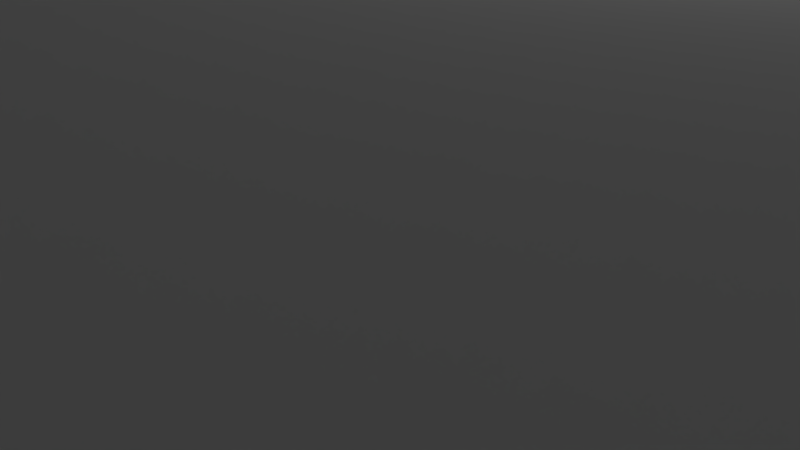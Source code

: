 # Source: right_pier.blend  (saved by Blender 2.79.0; exported with 4.5.12 LTS)
import bpy
from mathutils import Matrix  # noqa: F401  (used for matrix-valued properties, if any)

bpy.ops.wm.read_factory_settings(use_empty=True)
scene = bpy.context.scene
scene.name = 'Scene'

# ---- collections
col_collection_1 = bpy.data.collections.new('Collection 1'); scene.collection.children.link(col_collection_1)

# ---- world
world_world = bpy.data.worlds.new('World'); scene.world = world_world
world_world.color = (0.05088, 0.05088, 0.05088)
world_world.use_sun_shadow = False
world_world.sun_shadow_jitter_overblur = 0.0
world_world.cycles.sampling_method = 'MANUAL'

# ---- cameras
cam_camera = bpy.data.cameras.new('Camera')
cam_camera.clip_end = 100.0
cam_camera.lens = 35.0
cam_camera.sensor_width = 32.0
cam_camera.sensor_height = 18.0
cam_camera.ortho_scale = 7.314
cam_camera.dof.focus_distance = 0.0
cam_camera.dof.aperture_fstop = 128.0

# ---- lights
light_lamp = bpy.data.lights.new('Lamp', 'POINT')
light_lamp.transmission_factor = 0.0
light_lamp.cutoff_distance = 30.0
light_lamp.energy = 100.0
light_lamp.shadow_buffer_clip_start = 1.001
light_lamp.shadow_soft_size = 0.1
light_lamp.shadow_maximum_resolution = 0.006
light_lamp.use_absolute_resolution = True

# ---- meshes
me_cube_025 = bpy.data.meshes.new('Cube.025')
me_cube_025.from_pydata([(-1.0, -1.0, -1.0), (-1.0, -1.0, 1.0), (-1.0, 1.0, -1.0), (-1.0, 1.0, 1.0), (1.0, -1.0, -1.0), (1.0, -1.0, 1.0), (1.0, 1.0, -1.0), (1.0, 1.0, 1.0)], [], [(0, 1, 3, 2), (2, 3, 7, 6), (6, 7, 5, 4), (4, 5, 1, 0), (2, 6, 4, 0), (7, 3, 1, 5)])
me_cube_025.use_remesh_preserve_volume = False
me_cube_025.use_remesh_preserve_attributes = False
me_cube_025.use_mirror_vertex_groups = False
me_cube_025.update()
me_cube_003 = bpy.data.meshes.new('Cube.003')
me_cube_003.from_pydata([(-1.0, -1.0, -1.0), (-1.0, -1.0, 1.0), (-1.0, 1.0, -1.0), (-1.0, 1.0, 1.0), (1.0, -1.0, -1.0), (1.0, -1.0, 1.0), (1.0, 1.0, -1.0), (1.0, 1.0, 1.0)], [], [(0, 1, 3, 2), (2, 3, 7, 6), (6, 7, 5, 4), (4, 5, 1, 0), (2, 6, 4, 0), (7, 3, 1, 5)])
me_cube_003.use_remesh_preserve_volume = False
me_cube_003.use_remesh_preserve_attributes = False
me_cube_003.use_mirror_vertex_groups = False
me_cube_003.update()
me_cube_002 = bpy.data.meshes.new('Cube.002')
me_cube_002.from_pydata([(-1.0, -1.0, -1.0), (-1.0, -1.0, 1.0), (-1.0, 1.0, -1.0), (-1.0, 1.0, 1.0), (1.0, -1.0, -1.0), (1.0, -1.0, 1.0), (1.0, 1.0, -1.0), (1.0, 1.0, 1.0)], [], [(0, 1, 3, 2), (2, 3, 7, 6), (6, 7, 5, 4), (4, 5, 1, 0), (2, 6, 4, 0), (7, 3, 1, 5)])
me_cube_002.use_remesh_preserve_volume = False
me_cube_002.use_remesh_preserve_attributes = False
me_cube_002.use_mirror_vertex_groups = False
me_cube_002.update()
me_cube_004 = bpy.data.meshes.new('Cube.004')
me_cube_004.from_pydata([(-1.0, -1.0, -1.0), (-1.0, -1.0, 1.0), (-1.0, 1.0, -1.0), (-1.0, 1.0, 1.0), (1.0, -1.0, -1.0), (1.0, -1.0, 1.0), (1.0, 1.0, -1.0), (1.0, 1.0, 1.0)], [], [(0, 1, 3, 2), (2, 3, 7, 6), (6, 7, 5, 4), (4, 5, 1, 0), (2, 6, 4, 0), (7, 3, 1, 5)])
me_cube_004.use_remesh_preserve_volume = False
me_cube_004.use_remesh_preserve_attributes = False
me_cube_004.use_mirror_vertex_groups = False
me_cube_004.update()
me_cube_012 = bpy.data.meshes.new('Cube.012')
me_cube_012.from_pydata([(0.95, -0.8333, -0.04545), (0.95, -0.8333, 0.8636), (0.95, 0.8333, -0.04545), (0.95, 0.8333, 0.8636), (-0.95, -0.8333, -0.04545), (-0.95, -0.8333, 0.8636), (-0.95, 0.8333, -0.04545), (-0.95, 0.8333, 0.8636), (-1.0, -1.0, -1.0), (-1.0, -1.0, 1.0), (-1.0, 1.0, -1.0), (-1.0, 1.0, 1.0), (1.0, -1.0, -1.0), (1.0, -1.0, 1.0), (1.0, 1.0, -1.0), (1.0, 1.0, 1.0), (-1.0, 0.8333, 0.8636), (-1.0, -0.8333, -0.04545), (-1.0, 0.8333, -0.04545), (-1.0, -0.8333, 0.8636), (1.0, 0.8333, 0.8636), (1.0, -0.8333, -0.04545), (1.0, 0.8333, -0.04545), (1.0, -0.8333, 0.8636), (0.85, -1.0, 0.9697), (0.85, 1.0, 0.9697), (-0.85, 1.0, -1.0), (-0.85, -1.0, -1.0), (-0.85, -1.0, 0.9697), (-0.85, 1.0, 0.9697), (0.85, 1.0, -1.0), (0.85, -1.0, -1.0)], [], [(0, 2, 3, 1), (2, 22, 20, 3), (2, 0, 21, 22), (6, 4, 5, 7), (4, 17, 19, 5), (7, 5, 19, 16), (8, 9, 19, 17, 18, 10), (10, 11, 15, 14, 30, 25, 29, 26), (14, 15, 20, 22, 21, 12), (12, 13, 9, 8, 27, 28, 24, 31), (10, 26, 27, 8), (15, 11, 9, 13), (18, 6, 7, 16), (10, 18, 16, 19, 9, 11), (17, 4, 6, 18), (12, 21, 23, 20, 15, 13), (21, 0, 1, 23), (23, 1, 3, 20), (24, 25, 30, 31), (29, 28, 27, 26), (31, 30, 14, 12), (25, 24, 28, 29)])
me_cube_012.use_remesh_preserve_volume = False
me_cube_012.use_remesh_preserve_attributes = False
me_cube_012.use_mirror_vertex_groups = False
me_cube_012.update()
me_cube_014 = bpy.data.meshes.new('Cube.014')
me_cube_014.from_pydata([(-1.0, -1.0, -1.0), (-1.0, -1.0, 1.0), (-1.0, 1.0, -1.0), (-1.0, 1.0, 1.0), (1.0, -1.0, -1.0), (1.0, -1.0, 1.0), (1.0, 1.0, -1.0), (1.0, 1.0, 1.0)], [], [(0, 1, 3, 2), (2, 3, 7, 6), (6, 7, 5, 4), (4, 5, 1, 0), (2, 6, 4, 0), (7, 3, 1, 5)])
me_cube_014.use_remesh_preserve_volume = False
me_cube_014.use_remesh_preserve_attributes = False
me_cube_014.use_mirror_vertex_groups = False
me_cube_014.update()
me_cube_015 = bpy.data.meshes.new('Cube.015')
me_cube_015.from_pydata([(-1.0, -1.0, -1.0), (-1.0, -1.0, 1.0), (-1.0, 1.0, -1.0), (-1.0, 1.0, 1.0), (1.0, -1.0, -1.0), (1.0, -1.0, 1.0), (1.0, 1.0, -1.0), (1.0, 1.0, 1.0)], [], [(0, 1, 3, 2), (2, 3, 7, 6), (6, 7, 5, 4), (4, 5, 1, 0), (2, 6, 4, 0), (7, 3, 1, 5)])
me_cube_015.use_remesh_preserve_volume = False
me_cube_015.use_remesh_preserve_attributes = False
me_cube_015.use_mirror_vertex_groups = False
me_cube_015.update()
me_cube_016 = bpy.data.meshes.new('Cube.016')
me_cube_016.from_pydata([(-1.0, -1.0, -1.0), (-1.0, -1.0, 1.0), (-1.0, 1.0, -1.0), (-1.0, 1.0, 1.0), (1.0, -1.0, -1.0), (1.0, -1.0, 1.0), (1.0, 1.0, -1.0), (1.0, 1.0, 1.0)], [], [(0, 1, 3, 2), (2, 3, 7, 6), (6, 7, 5, 4), (4, 5, 1, 0), (2, 6, 4, 0), (7, 3, 1, 5)])
me_cube_016.use_remesh_preserve_volume = False
me_cube_016.use_remesh_preserve_attributes = False
me_cube_016.use_mirror_vertex_groups = False
me_cube_016.update()
me_cube_017 = bpy.data.meshes.new('Cube.017')
me_cube_017.from_pydata([(-1.0, -1.0, -1.0), (-1.0, -1.0, 1.0), (-1.0, 1.0, -1.0), (-1.0, 1.0, 1.0), (1.0, -1.0, -1.0), (1.0, -1.0, 1.0), (1.0, 1.0, -1.0), (1.0, 1.0, 1.0)], [], [(0, 1, 3, 2), (2, 3, 7, 6), (6, 7, 5, 4), (4, 5, 1, 0), (2, 6, 4, 0), (7, 3, 1, 5)])
me_cube_017.use_remesh_preserve_volume = False
me_cube_017.use_remesh_preserve_attributes = False
me_cube_017.use_mirror_vertex_groups = False
me_cube_017.update()
me_cube_018 = bpy.data.meshes.new('Cube.018')
me_cube_018.from_pydata([(-1.0, -1.0, -1.0), (-1.0, -1.0, 1.0), (-1.0, 1.0, -1.0), (-1.0, 1.0, 1.0), (1.0, -1.0, -1.0), (1.0, -1.0, 1.0), (1.0, 1.0, -1.0), (1.0, 1.0, 1.0)], [], [(0, 1, 3, 2), (2, 3, 7, 6), (6, 7, 5, 4), (4, 5, 1, 0), (2, 6, 4, 0), (7, 3, 1, 5)])
me_cube_018.use_remesh_preserve_volume = False
me_cube_018.use_remesh_preserve_attributes = False
me_cube_018.use_mirror_vertex_groups = False
me_cube_018.update()
me_cube_019 = bpy.data.meshes.new('Cube.019')
me_cube_019.from_pydata([(-1.0, -1.0, -1.0), (-1.0, -1.0, 1.0), (-1.0, 1.0, -1.0), (-1.0, 1.0, 1.0), (1.0, -1.0, -1.0), (1.0, -1.0, 1.0), (1.0, 1.0, -1.0), (1.0, 1.0, 1.0)], [], [(0, 1, 3, 2), (2, 3, 7, 6), (6, 7, 5, 4), (4, 5, 1, 0), (2, 6, 4, 0), (7, 3, 1, 5)])
me_cube_019.use_remesh_preserve_volume = False
me_cube_019.use_remesh_preserve_attributes = False
me_cube_019.use_mirror_vertex_groups = False
me_cube_019.update()
me_cube_020 = bpy.data.meshes.new('Cube.020')
me_cube_020.from_pydata([(-1.0, -1.0, -1.0), (-1.0, -1.0, 1.0), (-1.0, 1.0, -1.0), (-1.0, 1.0, 1.0), (1.0, -1.0, -1.0), (1.0, -1.0, 1.0), (1.0, 1.0, -1.0), (1.0, 1.0, 1.0)], [], [(0, 1, 3, 2), (2, 3, 7, 6), (6, 7, 5, 4), (4, 5, 1, 0), (2, 6, 4, 0), (7, 3, 1, 5)])
me_cube_020.use_remesh_preserve_volume = False
me_cube_020.use_remesh_preserve_attributes = False
me_cube_020.use_mirror_vertex_groups = False
me_cube_020.update()
me_cube_021 = bpy.data.meshes.new('Cube.021')
me_cube_021.from_pydata([(-1.0, -1.0, -1.0), (-1.0, -1.0, 1.0), (-1.0, 1.0, -1.0), (-1.0, 1.0, 1.0), (1.0, -1.0, -1.0), (1.0, -1.0, 1.0), (1.0, 1.0, -1.0), (1.0, 1.0, 1.0)], [], [(0, 1, 3, 2), (2, 3, 7, 6), (6, 7, 5, 4), (4, 5, 1, 0), (2, 6, 4, 0), (7, 3, 1, 5)])
me_cube_021.use_remesh_preserve_volume = False
me_cube_021.use_remesh_preserve_attributes = False
me_cube_021.use_mirror_vertex_groups = False
me_cube_021.update()
me_cube_022 = bpy.data.meshes.new('Cube.022')
me_cube_022.from_pydata([(-1.0, -1.0, -1.0), (-1.0, -1.0, 1.0), (-1.0, 1.0, -1.0), (-1.0, 1.0, 1.0), (1.0, -1.0, -1.0), (1.0, -1.0, 1.0), (1.0, 1.0, -1.0), (1.0, 1.0, 1.0)], [], [(0, 1, 3, 2), (2, 3, 7, 6), (6, 7, 5, 4), (4, 5, 1, 0), (2, 6, 4, 0), (7, 3, 1, 5)])
me_cube_022.use_remesh_preserve_volume = False
me_cube_022.use_remesh_preserve_attributes = False
me_cube_022.use_mirror_vertex_groups = False
me_cube_022.update()
me_cube_023 = bpy.data.meshes.new('Cube.023')
me_cube_023.from_pydata([(-1.0, -1.0, -1.0), (-1.0, -1.0, 1.0), (-1.0, 1.0, -1.0), (-1.0, 1.0, 1.0), (1.0, -1.0, -1.0), (1.0, -1.0, 1.0), (1.0, 1.0, -1.0), (1.0, 1.0, 1.0)], [], [(0, 1, 3, 2), (2, 3, 7, 6), (6, 7, 5, 4), (4, 5, 1, 0), (2, 6, 4, 0), (7, 3, 1, 5)])
me_cube_023.use_remesh_preserve_volume = False
me_cube_023.use_remesh_preserve_attributes = False
me_cube_023.use_mirror_vertex_groups = False
me_cube_023.update()
me_cube_024 = bpy.data.meshes.new('Cube.024')
me_cube_024.from_pydata([(-1.0, -1.0, -1.0), (-1.0, -1.0, 1.0), (-1.0, 1.0, -1.0), (-1.0, 1.0, 1.0), (1.0, -1.0, -1.0), (1.0, -1.0, 1.0), (1.0, 1.0, -1.0), (1.0, 1.0, 1.0)], [], [(0, 1, 3, 2), (2, 3, 7, 6), (6, 7, 5, 4), (4, 5, 1, 0), (2, 6, 4, 0), (7, 3, 1, 5)])
me_cube_024.use_remesh_preserve_volume = False
me_cube_024.use_remesh_preserve_attributes = False
me_cube_024.use_mirror_vertex_groups = False
me_cube_024.update()
me_cube_026 = bpy.data.meshes.new('Cube.026')
me_cube_026.from_pydata([(-1.0, -1.0, -1.0), (-1.0, -1.0, 1.0), (-1.0, 1.0, -1.0), (-1.0, 1.0, 1.0), (1.0, -1.0, -1.0), (1.0, -1.0, 1.0), (1.0, 1.0, -1.0), (1.0, 1.0, 1.0)], [], [(0, 1, 3, 2), (2, 3, 7, 6), (6, 7, 5, 4), (4, 5, 1, 0), (2, 6, 4, 0), (7, 3, 1, 5)])
me_cube_026.use_remesh_preserve_volume = False
me_cube_026.use_remesh_preserve_attributes = False
me_cube_026.use_mirror_vertex_groups = False
me_cube_026.update()
me_cube_027 = bpy.data.meshes.new('Cube.027')
me_cube_027.from_pydata([(-0.9444, -0.9375, 0.9697), (-0.9444, 0.9375, 0.9697), (0.9444, -0.9375, 0.9697), (0.9444, 0.9375, 0.9697), (-1.0, -1.0, -1.0), (-1.0, -1.0, 1.0), (-1.0, 1.0, -1.0), (-1.0, 1.0, 1.0), (1.0, -1.0, -1.0), (1.0, -1.0, 1.0), (1.0, 1.0, -1.0), (1.0, 1.0, 1.0), (-0.9444, -0.9375, -1.0), (0.9444, -0.9375, -1.0), (-0.9444, 0.9375, -1.0), (0.9444, 0.9375, -1.0)], [], [(3, 2, 0, 1), (4, 5, 7, 6), (6, 7, 11, 10), (10, 11, 9, 8), (8, 9, 5, 4), (6, 10, 8, 13, 15, 14), (11, 7, 5, 9), (13, 2, 3, 15), (15, 3, 1, 14), (14, 1, 0, 12), (12, 0, 2, 13), (14, 12, 13, 8, 4, 6)])
me_cube_027.use_remesh_preserve_volume = False
me_cube_027.use_remesh_preserve_attributes = False
me_cube_027.use_mirror_vertex_groups = False
me_cube_027.update()

# ---- objects
ob_cube_016 = bpy.data.objects.new('Cube.016', me_cube_025)
ob_cube_001 = bpy.data.objects.new('Cube.001', me_cube_003)
ob_lamp = bpy.data.objects.new('Lamp', light_lamp)
ob_camera = bpy.data.objects.new('Camera', cam_camera)
ob_cube_002 = bpy.data.objects.new('Cube.002', me_cube_002)
ob_cube_003 = bpy.data.objects.new('Cube.003', me_cube_004)
ob_cube = bpy.data.objects.new('Cube', me_cube_012)
ob_cube_005 = bpy.data.objects.new('Cube.005', me_cube_014)
ob_cube_006 = bpy.data.objects.new('Cube.006', me_cube_015)
ob_cube_007 = bpy.data.objects.new('Cube.007', me_cube_016)
ob_cube_008 = bpy.data.objects.new('Cube.008', me_cube_017)
ob_cube_009 = bpy.data.objects.new('Cube.009', me_cube_018)
ob_cube_010 = bpy.data.objects.new('Cube.010', me_cube_019)
ob_cube_011 = bpy.data.objects.new('Cube.011', me_cube_020)
ob_cube_012 = bpy.data.objects.new('Cube.012', me_cube_021)
ob_cube_013 = bpy.data.objects.new('Cube.013', me_cube_022)
ob_cube_014 = bpy.data.objects.new('Cube.014', me_cube_023)
ob_cube_015 = bpy.data.objects.new('Cube.015', me_cube_024)
ob_cube_017 = bpy.data.objects.new('Cube.017', me_cube_026)
ob_cube_018 = bpy.data.objects.new('Cube.018', me_cube_027)

# ---- transforms, parenting, visibility, modifiers, constraints
ob_cube_016.location = (-19.0, 0.0, -40.0)
ob_cube_016.scale = (2.0, 13.0, 8.0)
ob_cube_016.lineart.crease_threshold = 0.0
ob_cube_001.location = (-14.5, 0.0, 0.0)
ob_cube_001.scale = (4.0, 16.5, 1.0)
ob_cube_001.lineart.crease_threshold = 0.0
ob_lamp.location = (4.076, 1.005, 5.904)
ob_lamp.rotation_euler = (0.6503, 0.05522, 1.866)
ob_lamp.lock_rotations_4d = False
ob_lamp.empty_display_type = 'ARROWS'
ob_lamp.color = (0.0, 0.0, 0.0, 0.0)
ob_lamp.lineart.crease_threshold = 0.0
ob_camera.location = (7.481, -6.508, 5.344)
ob_camera.rotation_euler = (1.109, 0.0, 0.8149)
ob_camera.lock_rotations_4d = False
ob_camera.empty_display_type = 'ARROWS'
ob_camera.color = (0.0, 0.0, 0.0, 0.0)
ob_camera.display_type = 'WIRE'
ob_camera.lineart.crease_threshold = 0.0
ob_cube_002.location = (0.0, 0.0, 1.75)
ob_cube_002.scale = (11.5, 15.0, 2.75)
ob_cube_002.lineart.crease_threshold = 0.0
ob_cube_003.location = (14.5, 0.0, 0.0)
ob_cube_003.scale = (4.0, 16.5, 1.0)
ob_cube_003.lineart.crease_threshold = 0.0
ob_cube.location = (0.0, 0.0, -24.5)
ob_cube.scale = (20.0, 12.0, 23.5)
ob_cube.lineart.crease_threshold = 0.0
ob_cube_005.location = (-18.0, 0.0, 15.5)
ob_cube_005.scale = (2.0, 12.0, 16.0)
ob_cube_005.lineart.crease_threshold = 0.0
ob_cube_006.location = (18.0, 0.0, 15.5)
ob_cube_006.scale = (2.0, 12.0, 16.0)
ob_cube_006.lineart.crease_threshold = 0.0
ob_cube_007.location = (-18.0, 0.0, 32.5)
ob_cube_007.scale = (3.0, 13.0, 0.5)
ob_cube_007.lineart.crease_threshold = 0.0
ob_cube_008.location = (18.0, 0.0, 32.5)
ob_cube_008.scale = (2.5, 12.5, 1.0)
ob_cube_008.lineart.crease_threshold = 0.0
ob_cube_009.location = (18.5, 0.0, 32.5)
ob_cube_009.scale = (2.5, 13.0, 0.5)
ob_cube_009.lineart.crease_threshold = 0.0
ob_cube_010.location = (-18.0, 0.0, 32.5)
ob_cube_010.scale = (2.5, 12.5, 1.0)
ob_cube_010.lineart.crease_threshold = 0.0
ob_cube_011.location = (-18.5, 0.0, 4.5)
ob_cube_011.scale = (2.5, 13.0, 0.5)
ob_cube_011.lineart.crease_threshold = 0.0
ob_cube_012.location = (18.5, 0.0, 4.5)
ob_cube_012.scale = (2.5, 13.0, 0.5)
ob_cube_012.lineart.crease_threshold = 0.0
ob_cube_013.location = (18.0, 0.0, 32.5)
ob_cube_013.scale = (3.0, 13.0, 0.5)
ob_cube_013.lineart.crease_threshold = 0.0
ob_cube_014.location = (18.25, 0.0, 4.5)
ob_cube_014.scale = (2.25, 12.5, 1.0)
ob_cube_014.lineart.crease_threshold = 0.0
ob_cube_015.location = (-18.25, 0.0, 4.5)
ob_cube_015.scale = (2.25, 12.5, 1.0)
ob_cube_015.lineart.crease_threshold = 0.0
ob_cube_017.location = (19.0, 0.0, -40.0)
ob_cube_017.scale = (2.0, 13.0, 8.0)
ob_cube_017.lineart.crease_threshold = 0.0
ob_cube_018.location = (0.0, 0.0, -24.5)
ob_cube_018.scale = (18.0, 16.0, 23.5)
ob_cube_018.lineart.crease_threshold = 0.0

# ---- collection membership
col_collection_1.objects.link(ob_cube_016)
col_collection_1.objects.link(ob_cube_001)
col_collection_1.objects.link(ob_lamp)
col_collection_1.objects.link(ob_camera)
col_collection_1.objects.link(ob_cube_002)
col_collection_1.objects.link(ob_cube_003)
col_collection_1.objects.link(ob_cube)
col_collection_1.objects.link(ob_cube_005)
col_collection_1.objects.link(ob_cube_006)
col_collection_1.objects.link(ob_cube_007)
col_collection_1.objects.link(ob_cube_008)
col_collection_1.objects.link(ob_cube_009)
col_collection_1.objects.link(ob_cube_010)
col_collection_1.objects.link(ob_cube_011)
col_collection_1.objects.link(ob_cube_012)
col_collection_1.objects.link(ob_cube_013)
col_collection_1.objects.link(ob_cube_014)
col_collection_1.objects.link(ob_cube_015)
col_collection_1.objects.link(ob_cube_017)
col_collection_1.objects.link(ob_cube_018)

# ---- scene / render settings (as saved in the file)
scene.camera = ob_camera
scene.frame_start = 1; scene.frame_end = 250; scene.frame_set(1)
scene.render.engine = 'BLENDER_EEVEE_NEXT'
scene.render.resolution_percentage = 50
scene.render.dither_intensity = 0.0
scene.cycles.use_denoising = False
scene.cycles.samples = 128
scene.cycles.sampling_pattern = 'TABULATED_SOBOL'
scene.cycles.use_adaptive_sampling = False
scene.cycles.use_light_tree = False
scene.cycles.blur_glossy = 0.0
scene.cycles.sample_clamp_indirect = 0.0
scene.view_settings.view_transform = 'Standard'
bpy.context.view_layer.update()
